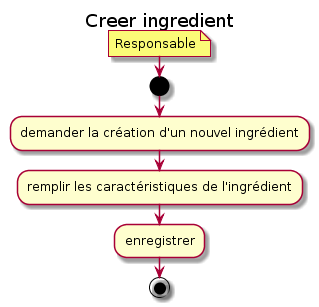

The diagram above was rendered by PlantUML. Its source (embedded in the PNG):
@startuml 4_Ingredient_CREATE_ITEM_ActivityDiagram

title Creer ingredient

note: Responsable
start
:demander la création d'un nouvel ingrédient;
:remplir les caractéristiques de l'ingrédient;
:enregistrer;
stop



@enduml